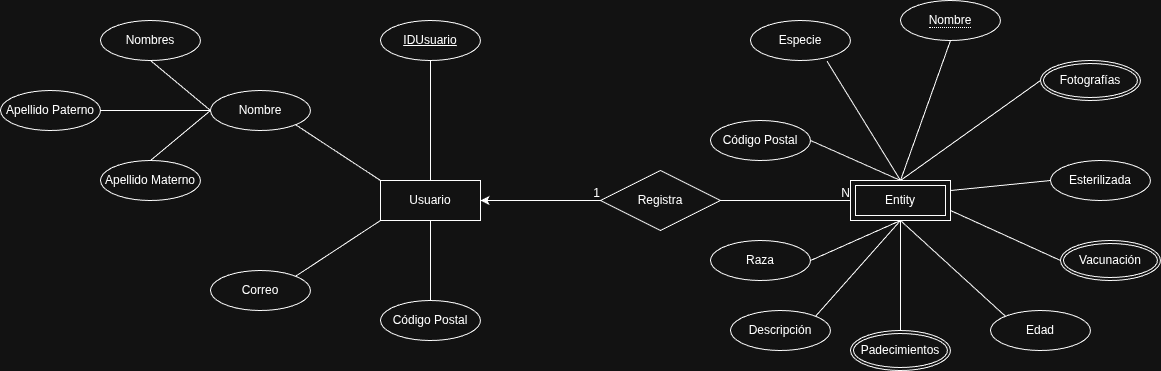

The diagram above was exported from draw.io. Its source (the exported page's mxGraphModel, read from the mxfile embedded in the PNG):
<mxGraphModel dx="2169" dy="688" grid="1" gridSize="10" guides="1" tooltips="1" connect="1" arrows="1" fold="1" page="1" pageScale="1" pageWidth="827" pageHeight="1169" math="0" shadow="0">
  <root>
    <mxCell id="0" />
    <mxCell id="1" parent="0" />
    <mxCell id="804AO6QyVq7xaadEcVZ--6" edge="1" parent="1" source="804AO6QyVq7xaadEcVZ--1" style="edgeStyle=orthogonalEdgeStyle;rounded=0;orthogonalLoop=1;jettySize=auto;html=1;" target="804AO6QyVq7xaadEcVZ--2">
      <mxGeometry relative="1" as="geometry" />
    </mxCell>
    <mxCell id="804AO6QyVq7xaadEcVZ--1" parent="1" style="shape=rhombus;perimeter=rhombusPerimeter;whiteSpace=wrap;html=1;align=center;" value="Registra" vertex="1">
      <mxGeometry height="60" width="120" x="360" y="210" as="geometry" />
    </mxCell>
    <mxCell id="804AO6QyVq7xaadEcVZ--2" parent="1" style="whiteSpace=wrap;html=1;align=center;" value="Usuario" vertex="1">
      <mxGeometry height="40" width="100" x="140" y="220" as="geometry" />
    </mxCell>
    <mxCell id="804AO6QyVq7xaadEcVZ--4" edge="1" parent="1" style="endArrow=none;html=1;rounded=0;" value="">
      <mxGeometry relative="1" as="geometry">
        <mxPoint x="330" y="240" as="sourcePoint" />
        <mxPoint x="360" y="240" as="targetPoint" />
      </mxGeometry>
    </mxCell>
    <mxCell id="804AO6QyVq7xaadEcVZ--5" connectable="0" parent="804AO6QyVq7xaadEcVZ--4" style="resizable=0;html=1;whiteSpace=wrap;align=right;verticalAlign=bottom;" value="1" vertex="1">
      <mxGeometry relative="1" x="1" as="geometry" />
    </mxCell>
    <mxCell id="804AO6QyVq7xaadEcVZ--7" edge="1" parent="1" style="endArrow=none;html=1;rounded=0;entryX=0;entryY=0.5;entryDx=0;entryDy=0;" target="zJX5YPVUKV2niGQNAcMU-3" value="">
      <mxGeometry relative="1" as="geometry">
        <mxPoint x="480" y="240" as="sourcePoint" />
        <mxPoint x="600" y="240" as="targetPoint" />
      </mxGeometry>
    </mxCell>
    <mxCell id="804AO6QyVq7xaadEcVZ--8" connectable="0" parent="804AO6QyVq7xaadEcVZ--7" style="resizable=0;html=1;whiteSpace=wrap;align=right;verticalAlign=bottom;" value="N" vertex="1">
      <mxGeometry relative="1" x="1" as="geometry" />
    </mxCell>
    <mxCell id="zJX5YPVUKV2niGQNAcMU-2" parent="1" style="ellipse;whiteSpace=wrap;html=1;align=center;" value="Código Postal" vertex="1">
      <mxGeometry height="40" width="100" x="140" y="340" as="geometry" />
    </mxCell>
    <mxCell id="zJX5YPVUKV2niGQNAcMU-3" parent="1" style="shape=ext;margin=3;double=1;whiteSpace=wrap;html=1;align=center;" value="Entity" vertex="1">
      <mxGeometry height="40" width="100" x="610" y="220" as="geometry" />
    </mxCell>
    <mxCell id="zJX5YPVUKV2niGQNAcMU-4" parent="1" style="ellipse;whiteSpace=wrap;html=1;align=center;fontStyle=4;" value="IDUsuario" vertex="1">
      <mxGeometry height="40" width="100" x="140" y="60" as="geometry" />
    </mxCell>
    <mxCell id="zJX5YPVUKV2niGQNAcMU-7" parent="1" style="ellipse;whiteSpace=wrap;html=1;align=center;" value="Esterilizada" vertex="1">
      <mxGeometry height="40" width="100" x="810" y="200" as="geometry" />
    </mxCell>
    <mxCell id="zJX5YPVUKV2niGQNAcMU-9" parent="1" style="ellipse;whiteSpace=wrap;html=1;align=center;" value="Edad" vertex="1">
      <mxGeometry height="40" width="100" x="750" y="350" as="geometry" />
    </mxCell>
    <mxCell id="zJX5YPVUKV2niGQNAcMU-11" parent="1" style="ellipse;whiteSpace=wrap;html=1;align=center;" value="Especie" vertex="1">
      <mxGeometry height="40" width="100" x="510" y="60" as="geometry" />
    </mxCell>
    <mxCell id="zJX5YPVUKV2niGQNAcMU-13" parent="1" style="ellipse;whiteSpace=wrap;html=1;align=center;" value="Raza" vertex="1">
      <mxGeometry height="40" width="100" x="470" y="280" as="geometry" />
    </mxCell>
    <mxCell id="zJX5YPVUKV2niGQNAcMU-14" parent="1" style="ellipse;whiteSpace=wrap;html=1;align=center;" value="Código Postal" vertex="1">
      <mxGeometry height="40" width="100" x="470" y="160" as="geometry" />
    </mxCell>
    <mxCell id="zJX5YPVUKV2niGQNAcMU-15" parent="1" style="ellipse;whiteSpace=wrap;html=1;align=center;" value="Descripción" vertex="1">
      <mxGeometry height="40" width="100" x="490" y="350" as="geometry" />
    </mxCell>
    <mxCell id="ckXJOVsJQzAQn89Ge1VB-2" edge="1" parent="1" source="ckXJOVsJQzAQn89Ge1VB-19" style="endArrow=none;html=1;rounded=0;entryX=0.5;entryY=0;entryDx=0;entryDy=0;exitX=0.5;exitY=1;exitDx=0;exitDy=0;" target="zJX5YPVUKV2niGQNAcMU-3" value="">
      <mxGeometry height="50" relative="1" width="50" as="geometry">
        <mxPoint x="660" y="79.99999999999989" as="sourcePoint" />
        <mxPoint x="460" y="210" as="targetPoint" />
      </mxGeometry>
    </mxCell>
    <mxCell id="ckXJOVsJQzAQn89Ge1VB-4" edge="1" parent="1" style="endArrow=none;html=1;rounded=0;" value="">
      <mxGeometry height="50" relative="1" width="50" as="geometry">
        <mxPoint x="570" y="180" as="sourcePoint" />
        <mxPoint x="660" y="220" as="targetPoint" />
      </mxGeometry>
    </mxCell>
    <mxCell id="ckXJOVsJQzAQn89Ge1VB-5" edge="1" parent="1" source="zJX5YPVUKV2niGQNAcMU-11" style="endArrow=none;html=1;rounded=0;exitX=0.765;exitY=1.017;exitDx=0;exitDy=0;exitPerimeter=0;" value="">
      <mxGeometry height="50" relative="1" width="50" as="geometry">
        <mxPoint x="220" y="110" as="sourcePoint" />
        <mxPoint x="660" y="220" as="targetPoint" />
      </mxGeometry>
    </mxCell>
    <mxCell id="ckXJOVsJQzAQn89Ge1VB-6" edge="1" parent="1" style="endArrow=none;html=1;rounded=0;entryX=0;entryY=0.5;entryDx=0;entryDy=0;" target="ckXJOVsJQzAQn89Ge1VB-20" value="">
      <mxGeometry height="50" relative="1" width="50" as="geometry">
        <mxPoint x="660" y="220" as="sourcePoint" />
        <mxPoint x="800" y="130" as="targetPoint" />
      </mxGeometry>
    </mxCell>
    <mxCell id="ckXJOVsJQzAQn89Ge1VB-7" edge="1" parent="1" source="zJX5YPVUKV2niGQNAcMU-3" style="endArrow=none;html=1;rounded=0;entryX=0;entryY=0.5;entryDx=0;entryDy=0;exitX=1;exitY=0.25;exitDx=0;exitDy=0;" target="zJX5YPVUKV2niGQNAcMU-7" value="">
      <mxGeometry height="50" relative="1" width="50" as="geometry">
        <mxPoint x="760" y="270" as="sourcePoint" />
        <mxPoint x="810" y="220" as="targetPoint" />
      </mxGeometry>
    </mxCell>
    <mxCell id="ckXJOVsJQzAQn89Ge1VB-8" edge="1" parent="1" source="zJX5YPVUKV2niGQNAcMU-3" style="endArrow=none;html=1;rounded=0;exitX=1;exitY=0.75;exitDx=0;exitDy=0;entryX=0;entryY=0.5;entryDx=0;entryDy=0;" target="ckXJOVsJQzAQn89Ge1VB-21" value="">
      <mxGeometry height="50" relative="1" width="50" as="geometry">
        <mxPoint x="330" y="160" as="sourcePoint" />
        <mxPoint x="800" y="300" as="targetPoint" />
      </mxGeometry>
    </mxCell>
    <mxCell id="ckXJOVsJQzAQn89Ge1VB-9" edge="1" parent="1" source="zJX5YPVUKV2niGQNAcMU-13" style="endArrow=none;html=1;rounded=0;entryX=0.5;entryY=1;entryDx=0;entryDy=0;exitX=1;exitY=0.5;exitDx=0;exitDy=0;" target="zJX5YPVUKV2niGQNAcMU-3" value="">
      <mxGeometry height="50" relative="1" width="50" as="geometry">
        <mxPoint x="630" y="330" as="sourcePoint" />
        <mxPoint x="680" y="280" as="targetPoint" />
      </mxGeometry>
    </mxCell>
    <mxCell id="ckXJOVsJQzAQn89Ge1VB-10" edge="1" parent="1" source="zJX5YPVUKV2niGQNAcMU-15" style="endArrow=none;html=1;rounded=0;entryX=0.5;entryY=1;entryDx=0;entryDy=0;exitX=1;exitY=0;exitDx=0;exitDy=0;" target="zJX5YPVUKV2niGQNAcMU-3" value="">
      <mxGeometry height="50" relative="1" width="50" as="geometry">
        <mxPoint x="650" y="350" as="sourcePoint" />
        <mxPoint x="700" y="300" as="targetPoint" />
      </mxGeometry>
    </mxCell>
    <mxCell id="ckXJOVsJQzAQn89Ge1VB-11" edge="1" parent="1" source="ckXJOVsJQzAQn89Ge1VB-22" style="endArrow=none;html=1;rounded=0;entryX=0.5;entryY=1;entryDx=0;entryDy=0;exitX=0.5;exitY=0;exitDx=0;exitDy=0;" target="zJX5YPVUKV2niGQNAcMU-3" value="">
      <mxGeometry height="50" relative="1" width="50" as="geometry">
        <mxPoint x="660" y="380" as="sourcePoint" />
        <mxPoint x="460" y="210" as="targetPoint" />
      </mxGeometry>
    </mxCell>
    <mxCell id="ckXJOVsJQzAQn89Ge1VB-12" edge="1" parent="1" source="zJX5YPVUKV2niGQNAcMU-3" style="endArrow=none;html=1;rounded=0;entryX=0;entryY=0;entryDx=0;entryDy=0;exitX=0.5;exitY=1;exitDx=0;exitDy=0;" target="zJX5YPVUKV2niGQNAcMU-9" value="">
      <mxGeometry height="50" relative="1" width="50" as="geometry">
        <mxPoint x="710" y="350" as="sourcePoint" />
        <mxPoint x="760" y="300" as="targetPoint" />
      </mxGeometry>
    </mxCell>
    <mxCell id="ckXJOVsJQzAQn89Ge1VB-13" edge="1" parent="1" source="804AO6QyVq7xaadEcVZ--2" style="endArrow=none;html=1;rounded=0;entryX=0.5;entryY=1;entryDx=0;entryDy=0;exitX=0.5;exitY=0;exitDx=0;exitDy=0;" target="zJX5YPVUKV2niGQNAcMU-4" value="">
      <mxGeometry height="50" relative="1" width="50" as="geometry">
        <mxPoint x="200" y="170" as="sourcePoint" />
        <mxPoint x="250" y="120" as="targetPoint" />
      </mxGeometry>
    </mxCell>
    <mxCell id="ckXJOVsJQzAQn89Ge1VB-14" edge="1" parent="1" source="ckXJOVsJQzAQn89Ge1VB-24" style="endArrow=none;html=1;rounded=0;entryX=0;entryY=0;entryDx=0;entryDy=0;exitX=1;exitY=1;exitDx=0;exitDy=0;" target="804AO6QyVq7xaadEcVZ--2" value="">
      <mxGeometry height="50" relative="1" width="50" as="geometry">
        <mxPoint x="55.355339059327434" y="164.14213562373095" as="sourcePoint" />
        <mxPoint x="240" y="310" as="targetPoint" />
      </mxGeometry>
    </mxCell>
    <mxCell id="ckXJOVsJQzAQn89Ge1VB-15" edge="1" parent="1" source="zJX5YPVUKV2niGQNAcMU-2" style="endArrow=none;html=1;rounded=0;entryX=0.5;entryY=1;entryDx=0;entryDy=0;exitX=0.5;exitY=0;exitDx=0;exitDy=0;" target="804AO6QyVq7xaadEcVZ--2" value="">
      <mxGeometry height="50" relative="1" width="50" as="geometry">
        <mxPoint x="180" y="370" as="sourcePoint" />
        <mxPoint x="230" y="320" as="targetPoint" />
      </mxGeometry>
    </mxCell>
    <mxCell id="ckXJOVsJQzAQn89Ge1VB-17" parent="1" style="ellipse;whiteSpace=wrap;html=1;align=center;" value="Correo" vertex="1">
      <mxGeometry height="40" width="100" x="-30" y="310" as="geometry" />
    </mxCell>
    <mxCell id="ckXJOVsJQzAQn89Ge1VB-18" edge="1" parent="1" source="ckXJOVsJQzAQn89Ge1VB-17" style="endArrow=none;html=1;rounded=0;entryX=0;entryY=1;entryDx=0;entryDy=0;exitX=1;exitY=0;exitDx=0;exitDy=0;" target="804AO6QyVq7xaadEcVZ--2" value="">
      <mxGeometry height="50" relative="1" width="50" as="geometry">
        <mxPoint x="220" y="240" as="sourcePoint" />
        <mxPoint x="270" y="190" as="targetPoint" />
      </mxGeometry>
    </mxCell>
    <mxCell id="ckXJOVsJQzAQn89Ge1VB-19" parent="1" style="ellipse;whiteSpace=wrap;html=1;align=center;" value="&lt;span style=&quot;border-bottom: 1px dotted&quot;&gt;Nombre&lt;/span&gt;" vertex="1">
      <mxGeometry height="40" width="100" x="660" y="40" as="geometry" />
    </mxCell>
    <mxCell id="ckXJOVsJQzAQn89Ge1VB-20" parent="1" style="ellipse;shape=doubleEllipse;margin=3;whiteSpace=wrap;html=1;align=center;" value="Fotografías" vertex="1">
      <mxGeometry height="40" width="100" x="800" y="100" as="geometry" />
    </mxCell>
    <mxCell id="ckXJOVsJQzAQn89Ge1VB-21" parent="1" style="ellipse;shape=doubleEllipse;margin=3;whiteSpace=wrap;html=1;align=center;" value="Vacunación" vertex="1">
      <mxGeometry height="40" width="100" x="820" y="280" as="geometry" />
    </mxCell>
    <mxCell id="ckXJOVsJQzAQn89Ge1VB-22" parent="1" style="ellipse;shape=doubleEllipse;margin=3;whiteSpace=wrap;html=1;align=center;" value="Padecimientos" vertex="1">
      <mxGeometry height="40" width="100" x="610" y="370" as="geometry" />
    </mxCell>
    <mxCell id="ckXJOVsJQzAQn89Ge1VB-24" parent="1" style="ellipse;whiteSpace=wrap;html=1;align=center;" value="Nombre" vertex="1">
      <mxGeometry height="40" width="100" x="-30" y="130" as="geometry" />
    </mxCell>
    <mxCell id="ckXJOVsJQzAQn89Ge1VB-25" parent="1" style="ellipse;whiteSpace=wrap;html=1;align=center;" value="Nombres" vertex="1">
      <mxGeometry height="40" width="100" x="-140" y="60" as="geometry" />
    </mxCell>
    <mxCell id="ckXJOVsJQzAQn89Ge1VB-26" parent="1" style="ellipse;whiteSpace=wrap;html=1;align=center;" value="Apellido Paterno" vertex="1">
      <mxGeometry height="40" width="100" x="-240" y="130" as="geometry" />
    </mxCell>
    <mxCell id="ckXJOVsJQzAQn89Ge1VB-27" parent="1" style="ellipse;whiteSpace=wrap;html=1;align=center;" value="Apellido Materno" vertex="1">
      <mxGeometry height="40" width="100" x="-140" y="200" as="geometry" />
    </mxCell>
    <mxCell id="ckXJOVsJQzAQn89Ge1VB-29" edge="1" parent="1" source="ckXJOVsJQzAQn89Ge1VB-25" style="endArrow=none;html=1;rounded=0;entryX=0;entryY=0.5;entryDx=0;entryDy=0;exitX=0.5;exitY=1;exitDx=0;exitDy=0;" target="ckXJOVsJQzAQn89Ge1VB-24" value="">
      <mxGeometry relative="1" as="geometry">
        <mxPoint x="-200" y="240" as="sourcePoint" />
        <mxPoint x="-40" y="240" as="targetPoint" />
      </mxGeometry>
    </mxCell>
    <mxCell id="ckXJOVsJQzAQn89Ge1VB-30" edge="1" parent="1" source="ckXJOVsJQzAQn89Ge1VB-26" style="endArrow=none;html=1;rounded=0;entryX=0;entryY=0.5;entryDx=0;entryDy=0;exitX=1;exitY=0.5;exitDx=0;exitDy=0;" target="ckXJOVsJQzAQn89Ge1VB-24" value="">
      <mxGeometry relative="1" as="geometry">
        <mxPoint x="-200" y="240" as="sourcePoint" />
        <mxPoint x="-40" y="240" as="targetPoint" />
      </mxGeometry>
    </mxCell>
    <mxCell id="ckXJOVsJQzAQn89Ge1VB-31" edge="1" parent="1" source="ckXJOVsJQzAQn89Ge1VB-27" style="endArrow=none;html=1;rounded=0;entryX=0;entryY=0.5;entryDx=0;entryDy=0;exitX=0.5;exitY=0;exitDx=0;exitDy=0;" target="ckXJOVsJQzAQn89Ge1VB-24" value="">
      <mxGeometry relative="1" as="geometry">
        <mxPoint x="-200" y="240" as="sourcePoint" />
        <mxPoint x="-40" y="240" as="targetPoint" />
      </mxGeometry>
    </mxCell>
  </root>
</mxGraphModel>